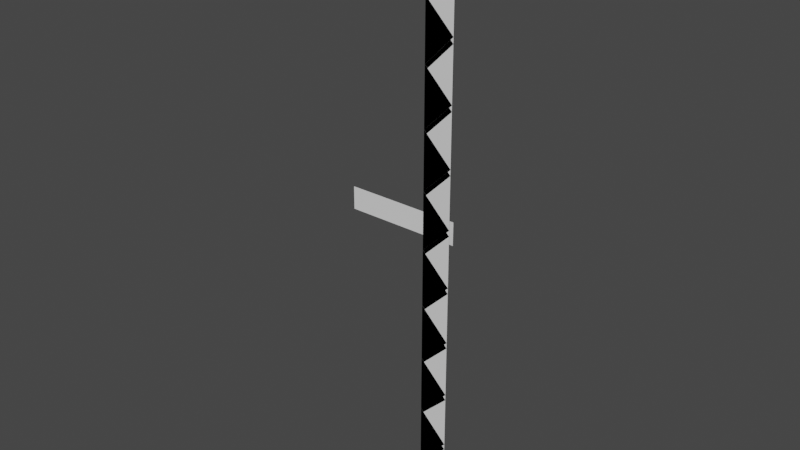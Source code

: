 # Source: edge.blend  (saved by Blender 3.3.6; exported with 4.5.12 LTS)
import bpy
from mathutils import Matrix  # noqa: F401  (used for matrix-valued properties, if any)

bpy.ops.wm.read_factory_settings(use_empty=True)
scene = bpy.context.scene
scene.name = 'Scene'

# ---- collections
col_collection = bpy.data.collections.new('Collection'); scene.collection.children.link(col_collection)

# ---- materials (node trees are filled in below, after node groups)
mat_material = bpy.data.materials.new('Material')
mat_material.alpha_threshold = 0.0
mat_material.use_transparent_shadow = False
mat_material.roughness = 0.5
mat_material.line_color = (0.0, 0.0, 0.0, 1.0)
mat_material_001 = bpy.data.materials.new('Material.001')
mat_material_001.alpha_threshold = 0.0
mat_material_001.use_backface_culling = True
mat_material_001.use_transparent_shadow = False
mat_material_001.roughness = 0.5
mat_material_001.line_color = (0.0, 0.0, 0.0, 1.0)
mat_material_002 = bpy.data.materials.new('Material.002')
mat_material_002.alpha_threshold = 0.0
mat_material_002.use_backface_culling = True
mat_material_002.use_transparent_shadow = False
mat_material_002.roughness = 0.5
mat_material_002.line_color = (0.0, 0.0, 0.0, 1.0)

# ---- material node trees
mat_material.use_nodes = True; mat_material.node_tree.nodes.clear()
_N = mat_material.node_tree.nodes; _L = mat_material.node_tree.links
n0 = _N.new('ShaderNodeOutputMaterial'); n0.name = 'Material Output'; n0.location = (300, 300)
n1 = _N.new('ShaderNodeBsdfPrincipled'); n1.name = 'Principled BSDF'; n1.location = (10, 300)
n1.distribution = 'GGX'
n1.subsurface_method = 'RANDOM_WALK_SKIN'
n1.inputs[3].default_value = 1.45
n1.inputs[27].default_value = (0.0, 0.0, 0.0, 1.0)
n1.inputs[28].default_value = 1.0
_L.new(n1.outputs[0], n0.inputs[0])
n0.is_active_output = True
mat_material_001.use_nodes = True; mat_material_001.node_tree.nodes.clear()
_N = mat_material_001.node_tree.nodes; _L = mat_material_001.node_tree.links
n0 = _N.new('ShaderNodeOutputMaterial'); n0.name = 'Material Output'; n0.location = (300, 300)
n1 = _N.new('ShaderNodeBsdfPrincipled'); n1.name = 'Principled BSDF'; n1.location = (10, 300)
n1.distribution = 'GGX'
n1.subsurface_method = 'RANDOM_WALK_SKIN'
n1.inputs[0].default_value = (0.0, 0.0, 0.0, 1.0)
n1.inputs[2].default_value = 1.0
n1.inputs[3].default_value = 1.45
n1.inputs[13].default_value = 0.0
n1.inputs[27].default_value = (0.0, 0.0, 0.0, 1.0)
n1.inputs[28].default_value = 1.0
_L.new(n1.outputs[0], n0.inputs[0])
n0.is_active_output = True
mat_material_002.use_nodes = True; mat_material_002.node_tree.nodes.clear()
_N = mat_material_002.node_tree.nodes; _L = mat_material_002.node_tree.links
n0 = _N.new('ShaderNodeOutputMaterial'); n0.name = 'Material Output'; n0.location = (300, 300)
n1 = _N.new('ShaderNodeBsdfPrincipled'); n1.name = 'Principled BSDF'; n1.location = (10, 300)
n1.distribution = 'GGX'
n1.subsurface_method = 'RANDOM_WALK_SKIN'
n1.inputs[0].default_value = (0.0, 0.0, 0.0, 1.0)
n1.inputs[2].default_value = 1.0
n1.inputs[3].default_value = 1.45
n1.inputs[13].default_value = 0.0
n1.inputs[27].default_value = (0.0, 0.0, 0.0, 1.0)
n1.inputs[28].default_value = 1.0
_L.new(n1.outputs[0], n0.inputs[0])
n0.is_active_output = True

# ---- world
world_world = bpy.data.worlds.new('World'); scene.world = world_world
world_world.use_nodes = True; world_world.node_tree.nodes.clear()
_N = world_world.node_tree.nodes; _L = world_world.node_tree.links
n0 = _N.new('ShaderNodeOutputWorld'); n0.name = 'World Output'; n0.location = (300, 300)
n1 = _N.new('ShaderNodeBackground'); n1.name = 'Background'; n1.location = (10, 300)
n1.inputs[0].default_value = (0.05088, 0.05088, 0.05088, 1.0)
_L.new(n1.outputs[0], n0.inputs[0])
n0.is_active_output = True
world_world.color = (0.05088, 0.05088, 0.05088)
world_world.use_sun_shadow = False
world_world.sun_shadow_jitter_overblur = 0.0

# ---- meshes
me_sawedge = bpy.data.meshes.new('SawEdge')
me_sawedge.from_pydata([(-0.05, 1.967e-08, -0.45), (0.0, 2.186e-08, -0.5), (0.0, 1.748e-08, -0.4), (-0.05, -1.093e-08, 0.25), (0.0, -8.742e-09, 0.2), (0.0, -1.311e-08, 0.3), (-0.05, -6.557e-09, 0.15), (0.0, -4.371e-09, 0.1), (0.0, -8.742e-09, 0.2), (-0.05, -1.967e-08, 0.45), (0.0, -1.748e-08, 0.4), (0.0, -2.186e-08, 0.5), (-0.05, -1.53e-08, 0.35), (0.0, -1.311e-08, 0.3), (0.0, -1.748e-08, 0.4), (-0.05, 6.557e-09, -0.15), (0.0, 8.742e-09, -0.2), (0.0, 4.371e-09, -0.1), (-0.05, 1.093e-08, -0.25), (0.0, 1.311e-08, -0.3), (0.0, 8.742e-09, -0.2), (-0.05, -2.186e-09, 0.05), (0.0, 0.0, 0.0), (0.0, -4.371e-09, 0.1), (-0.05, 2.186e-09, -0.05), (0.0, 4.371e-09, -0.1), (0.0, 0.0, 0.0), (-0.05, 1.53e-08, -0.35), (0.0, 1.748e-08, -0.4), (0.0, 1.311e-08, -0.3)], [], [(0, 1, 2), (3, 4, 5), (6, 7, 8), (9, 10, 11), (12, 13, 14), (15, 16, 17), (18, 19, 20), (21, 22, 23), (24, 25, 26), (27, 28, 29)])
_uv = me_sawedge.uv_layers.new(name='UVMap')
_uv.uv.foreach_set('vector', [0.0, 0.0, 1.0, 0.0, 1.0, 1.0, 0.0, 0.0, 1.0, 0.0, 1.0, 1.0, 0.0, 0.0, 1.0, 0.0, 1.0, 1.0, 0.0, 0.0, 1.0, 0.0, 1.0, 1.0, 0.0, 0.0, 1.0, 0.0, 1.0, 1.0, 0.0, 0.0, 1.0, 0.0, 1.0, 1.0, 0.0, 0.0, 1.0, 0.0, 1.0, 1.0, 0.0, 0.0, 1.0, 0.0, 1.0, 1.0, 0.0, 0.0, 1.0, 0.0, 1.0, 1.0, 0.0, 0.0, 1.0, 0.0, 1.0, 1.0])
me_sawedge.materials.append(mat_material)
me_sawedge.update()
me_sawedge_001 = bpy.data.meshes.new('SawEdge.001')
me_sawedge_001.from_pydata([(-0.05, 0.000284, -0.44), (0.0, 0.000284, -0.49), (0.0, 0.000284, -0.39), (-0.05, 0.000284, 0.26), (0.0, 0.000284, 0.21), (0.0, 0.000284, 0.31), (-0.05, 0.000284, 0.16), (0.0, 0.000284, 0.11), (0.0, 0.000284, 0.21), (-0.05, 0.0002839, 0.46), (0.0, 0.0002839, 0.41), (0.0, 0.0002839, 0.51), (-0.05, 0.0002839, 0.36), (0.0, 0.000284, 0.31), (0.0, 0.0002839, 0.41), (-0.05, 0.000284, -0.14), (0.0, 0.000284, -0.19), (0.0, 0.000284, -0.09), (-0.05, 0.000284, -0.24), (0.0, 0.000284, -0.29), (0.0, 0.000284, -0.19), (-0.05, 0.000284, 0.06), (0.0, 0.000284, 0.01), (0.0, 0.000284, 0.11), (-0.05, 0.000284, -0.04), (0.0, 0.000284, -0.09), (0.0, 0.000284, 0.01), (-0.05, 0.000284, -0.34), (0.0, 0.000284, -0.39), (0.0, 0.000284, -0.29)], [], [(0, 1, 2), (3, 4, 5), (6, 7, 8), (9, 10, 11), (12, 13, 14), (15, 16, 17), (18, 19, 20), (21, 22, 23), (24, 25, 26), (27, 28, 29)])
_uv = me_sawedge_001.uv_layers.new(name='UVMap')
_uv.uv.foreach_set('vector', [0.0, 0.0, 1.0, 0.0, 1.0, 1.0, 0.0, 0.0, 1.0, 0.0, 1.0, 1.0, 0.0, 0.0, 1.0, 0.0, 1.0, 1.0, 0.0, 0.0, 1.0, 0.0, 1.0, 1.0, 0.0, 0.0, 1.0, 0.0, 1.0, 1.0, 0.0, 0.0, 1.0, 0.0, 1.0, 1.0, 0.0, 0.0, 1.0, 0.0, 1.0, 1.0, 0.0, 0.0, 1.0, 0.0, 1.0, 1.0, 0.0, 0.0, 1.0, 0.0, 1.0, 1.0, 0.0, 0.0, 1.0, 0.0, 1.0, 1.0])
me_sawedge_001.materials.append(mat_material_001)
me_sawedge_001.update()
me_sawedge_002 = bpy.data.meshes.new('SawEdge.002')
me_sawedge_002.from_pydata([(3.677e-08, -7.595e-05, 0.391), (-0.05, -7.595e-05, 0.441), (-0.05, -7.595e-05, 0.341), (-2.443e-08, -7.598e-05, -0.309), (-0.05, -7.598e-05, -0.259), (-0.05, -7.598e-05, -0.359), (-1.569e-08, -7.598e-05, -0.209), (-0.05, -7.598e-05, -0.159), (-0.05, -7.598e-05, -0.259), (-4.191e-08, -7.599e-05, -0.509), (-0.05, -7.599e-05, -0.459), (-0.05, -7.599e-05, -0.559), (-3.317e-08, -7.599e-05, -0.409), (-0.05, -7.598e-05, -0.359), (-0.05, -7.599e-05, -0.459), (1.054e-08, -7.596e-05, 0.091), (-0.05, -7.596e-05, 0.141), (-0.05, -7.597e-05, 0.041), (1.928e-08, -7.596e-05, 0.191), (-0.05, -7.596e-05, 0.241), (-0.05, -7.596e-05, 0.141), (-6.944e-09, -7.597e-05, -0.109), (-0.05, -7.597e-05, -0.059), (-0.05, -7.598e-05, -0.159), (1.798e-09, -7.597e-05, -0.009), (-0.05, -7.597e-05, 0.041), (-0.05, -7.597e-05, -0.059), (2.802e-08, -7.596e-05, 0.291), (-0.05, -7.595e-05, 0.341), (-0.05, -7.596e-05, 0.241)], [], [(0, 1, 2), (3, 4, 5), (6, 7, 8), (9, 10, 11), (12, 13, 14), (15, 16, 17), (18, 19, 20), (21, 22, 23), (24, 25, 26), (27, 28, 29)])
_uv = me_sawedge_002.uv_layers.new(name='UVMap')
_uv.uv.foreach_set('vector', [0.0, 0.0, 1.0, 0.0, 1.0, 1.0, 0.0, 0.0, 1.0, 0.0, 1.0, 1.0, 0.0, 0.0, 1.0, 0.0, 1.0, 1.0, 0.0, 0.0, 1.0, 0.0, 1.0, 1.0, 0.0, 0.0, 1.0, 0.0, 1.0, 1.0, 0.0, 0.0, 1.0, 0.0, 1.0, 1.0, 0.0, 0.0, 1.0, 0.0, 1.0, 1.0, 0.0, 0.0, 1.0, 0.0, 1.0, 1.0, 0.0, 0.0, 1.0, 0.0, 1.0, 1.0, 0.0, 0.0, 1.0, 0.0, 1.0, 1.0])
me_sawedge_002.materials.append(mat_material_002)
me_sawedge_002.update()
me_plane = bpy.data.meshes.new('Plane')
me_plane.from_pydata([(-0.2, 0.01, -0.02), (2.98e-08, 0.01, -0.02), (-0.2, 0.01, 0.02), (2.98e-08, 0.01, 0.02)], [], [(0, 1, 3, 2)])
_uv = me_plane.uv_layers.new(name='UVMap')
_uv.uv.foreach_set('vector', [0.0, 0.0, 1.0, 0.0, 1.0, 1.0, 0.0, 1.0])
me_plane.update()

# ---- objects
ob_sawedge = bpy.data.objects.new('SawEdge', me_sawedge)
ob_shadowin = bpy.data.objects.new('ShadowIn', me_sawedge_001)
ob_shadowout = bpy.data.objects.new('ShadowOut', me_sawedge_002)
ob_debug = bpy.data.objects.new('Debug', me_plane)

# ---- transforms, parenting, visibility, modifiers, constraints
ob_sawedge.location = (0.0, 0.0, 0.0)
ob_shadowin.location = (0.0, 0.0, 0.0)
ob_shadowout.location = (0.0, 0.0, 0.019)
ob_debug.location = (0.0, 0.0, 0.0)

# ---- collection membership
col_collection.objects.link(ob_sawedge)
col_collection.objects.link(ob_shadowin)
col_collection.objects.link(ob_shadowout)
col_collection.objects.link(ob_debug)

# ---- scene / render settings (as saved in the file)
scene.frame_start = 1; scene.frame_end = 250; scene.frame_set(0)
scene.render.engine = 'BLENDER_EEVEE_NEXT'
scene.cycles.sampling_pattern = 'TABULATED_SOBOL'
scene.cycles.use_light_tree = False
scene.view_settings.view_transform = 'Filmic'
bpy.context.view_layer.update()

# ---- added for rendering (the .blend has no active camera and no usable light): camera, sun
cam_auto = bpy.data.cameras.new('AutoCamera')
cam_auto.lens = 50.0
cam_auto.sensor_width = 36.0
cam_auto.clip_end = 1000.0
ob_auto_camera = bpy.data.objects.new('AutoCamera', cam_auto)
scene.collection.objects.link(ob_auto_camera)
ob_auto_camera.location = (0.888996, -1.18183, 0.776197)
ob_auto_camera.rotation_euler = (1.09748, -7.21219e-08, 0.694738)
scene.camera = ob_auto_camera
light_auto_sun = bpy.data.lights.new('AutoSun', 'SUN')
light_auto_sun.energy = 3.0
light_auto_sun.angle = 0.0523599
ob_auto_sun = bpy.data.objects.new('AutoSun', light_auto_sun)
scene.collection.objects.link(ob_auto_sun)
ob_auto_sun.rotation_euler = (0.872665, 0.174533, 0.523599)
bpy.context.view_layer.update()
